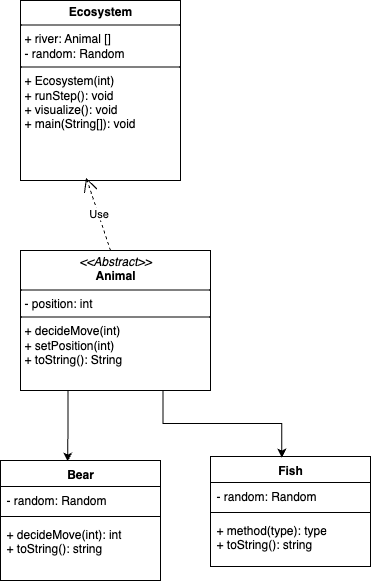

The diagram above was exported from draw.io. Its source (the exported page's mxGraphModel, read from the mxfile embedded in the PNG):
<mxGraphModel dx="1069" dy="748" grid="1" gridSize="10" guides="1" tooltips="1" connect="1" arrows="1" fold="1" page="1" pageScale="1" pageWidth="850" pageHeight="1100" math="0" shadow="0">
  <root>
    <mxCell id="0" />
    <mxCell id="1" parent="0" />
    <mxCell id="nxyuKoURfHurUB8g_Mtf-7" value="&lt;p style=&quot;margin:0px;margin-top:4px;text-align:center;&quot;&gt;&lt;b&gt;Ecosystem&lt;/b&gt;&lt;/p&gt;&lt;hr size=&quot;1&quot; style=&quot;border-style:solid;&quot;&gt;&lt;p style=&quot;margin:0px;margin-left:4px;&quot;&gt;+ river: Animal []&lt;/p&gt;&lt;p style=&quot;margin:0px;margin-left:4px;&quot;&gt;- random: Random&amp;nbsp;&lt;/p&gt;&lt;hr size=&quot;1&quot; style=&quot;border-style:solid;&quot;&gt;&lt;p style=&quot;margin:0px;margin-left:4px;&quot;&gt;+ Ecosystem(int)&lt;/p&gt;&lt;p style=&quot;margin:0px;margin-left:4px;&quot;&gt;+ runStep(): void&lt;/p&gt;&lt;p style=&quot;margin:0px;margin-left:4px;&quot;&gt;+ visualize(): void&lt;/p&gt;&lt;p style=&quot;margin:0px;margin-left:4px;&quot;&gt;+ main(String[]): void&lt;/p&gt;" style="verticalAlign=top;align=left;overflow=fill;html=1;whiteSpace=wrap;" parent="1" vertex="1">
      <mxGeometry x="40" y="60" width="160" height="180" as="geometry" />
    </mxCell>
    <mxCell id="qHBqYxKqrjFVhwnPBVpE-1" value="&lt;p style=&quot;margin:0px;margin-top:4px;text-align:center;&quot;&gt;&lt;i&gt;&amp;lt;&amp;lt;Abstract&amp;gt;&amp;gt;&lt;/i&gt;&lt;br&gt;&lt;b&gt;Animal&lt;/b&gt;&lt;/p&gt;&lt;hr size=&quot;1&quot; style=&quot;border-style:solid;&quot;&gt;&lt;p style=&quot;margin:0px;margin-left:4px;&quot;&gt;- position: int&lt;/p&gt;&lt;hr size=&quot;1&quot; style=&quot;border-style:solid;&quot;&gt;&lt;p style=&quot;margin:0px;margin-left:4px;&quot;&gt;+ decideMove(int)&lt;/p&gt;&lt;p style=&quot;margin:0px;margin-left:4px;&quot;&gt;+ setPosition(int)&lt;/p&gt;&lt;p style=&quot;margin:0px;margin-left:4px;&quot;&gt;+ toString(): String&lt;/p&gt;" style="verticalAlign=top;align=left;overflow=fill;html=1;whiteSpace=wrap;" vertex="1" parent="1">
      <mxGeometry x="40" y="310" width="190" height="140" as="geometry" />
    </mxCell>
    <mxCell id="qHBqYxKqrjFVhwnPBVpE-2" value="Use" style="endArrow=open;endSize=12;dashed=1;html=1;rounded=0;entryX=0.41;entryY=0.984;entryDx=0;entryDy=0;entryPerimeter=0;exitX=0.474;exitY=0;exitDx=0;exitDy=0;exitPerimeter=0;" edge="1" parent="1" source="qHBqYxKqrjFVhwnPBVpE-1" target="nxyuKoURfHurUB8g_Mtf-7">
      <mxGeometry width="160" relative="1" as="geometry">
        <mxPoint x="60" y="340" as="sourcePoint" />
        <mxPoint x="220" y="340" as="targetPoint" />
      </mxGeometry>
    </mxCell>
    <mxCell id="qHBqYxKqrjFVhwnPBVpE-3" value="Bear" style="swimlane;fontStyle=1;align=center;verticalAlign=top;childLayout=stackLayout;horizontal=1;startSize=26;horizontalStack=0;resizeParent=1;resizeParentMax=0;resizeLast=0;collapsible=1;marginBottom=0;whiteSpace=wrap;html=1;" vertex="1" parent="1">
      <mxGeometry x="20" y="520" width="160" height="120" as="geometry" />
    </mxCell>
    <mxCell id="qHBqYxKqrjFVhwnPBVpE-4" value="- random: Random" style="text;strokeColor=none;fillColor=none;align=left;verticalAlign=top;spacingLeft=4;spacingRight=4;overflow=hidden;rotatable=0;points=[[0,0.5],[1,0.5]];portConstraint=eastwest;whiteSpace=wrap;html=1;" vertex="1" parent="qHBqYxKqrjFVhwnPBVpE-3">
      <mxGeometry y="26" width="160" height="26" as="geometry" />
    </mxCell>
    <mxCell id="qHBqYxKqrjFVhwnPBVpE-5" value="" style="line;strokeWidth=1;fillColor=none;align=left;verticalAlign=middle;spacingTop=-1;spacingLeft=3;spacingRight=3;rotatable=0;labelPosition=right;points=[];portConstraint=eastwest;strokeColor=inherit;" vertex="1" parent="qHBqYxKqrjFVhwnPBVpE-3">
      <mxGeometry y="52" width="160" height="8" as="geometry" />
    </mxCell>
    <mxCell id="qHBqYxKqrjFVhwnPBVpE-6" value="+ decideMove(int): int&lt;div&gt;+ toString(): string&lt;/div&gt;" style="text;strokeColor=none;fillColor=none;align=left;verticalAlign=top;spacingLeft=4;spacingRight=4;overflow=hidden;rotatable=0;points=[[0,0.5],[1,0.5]];portConstraint=eastwest;whiteSpace=wrap;html=1;" vertex="1" parent="qHBqYxKqrjFVhwnPBVpE-3">
      <mxGeometry y="60" width="160" height="60" as="geometry" />
    </mxCell>
    <mxCell id="qHBqYxKqrjFVhwnPBVpE-7" value="Fish" style="swimlane;fontStyle=1;align=center;verticalAlign=top;childLayout=stackLayout;horizontal=1;startSize=26;horizontalStack=0;resizeParent=1;resizeParentMax=0;resizeLast=0;collapsible=1;marginBottom=0;whiteSpace=wrap;html=1;" vertex="1" parent="1">
      <mxGeometry x="230" y="516" width="160" height="110" as="geometry" />
    </mxCell>
    <mxCell id="qHBqYxKqrjFVhwnPBVpE-8" value="- random: Random" style="text;strokeColor=none;fillColor=none;align=left;verticalAlign=top;spacingLeft=4;spacingRight=4;overflow=hidden;rotatable=0;points=[[0,0.5],[1,0.5]];portConstraint=eastwest;whiteSpace=wrap;html=1;" vertex="1" parent="qHBqYxKqrjFVhwnPBVpE-7">
      <mxGeometry y="26" width="160" height="26" as="geometry" />
    </mxCell>
    <mxCell id="qHBqYxKqrjFVhwnPBVpE-9" value="" style="line;strokeWidth=1;fillColor=none;align=left;verticalAlign=middle;spacingTop=-1;spacingLeft=3;spacingRight=3;rotatable=0;labelPosition=right;points=[];portConstraint=eastwest;strokeColor=inherit;" vertex="1" parent="qHBqYxKqrjFVhwnPBVpE-7">
      <mxGeometry y="52" width="160" height="8" as="geometry" />
    </mxCell>
    <mxCell id="qHBqYxKqrjFVhwnPBVpE-10" value="+ method(type): type&lt;div&gt;+ toString(): string&lt;/div&gt;" style="text;strokeColor=none;fillColor=none;align=left;verticalAlign=top;spacingLeft=4;spacingRight=4;overflow=hidden;rotatable=0;points=[[0,0.5],[1,0.5]];portConstraint=eastwest;whiteSpace=wrap;html=1;" vertex="1" parent="qHBqYxKqrjFVhwnPBVpE-7">
      <mxGeometry y="60" width="160" height="50" as="geometry" />
    </mxCell>
    <mxCell id="qHBqYxKqrjFVhwnPBVpE-14" style="edgeStyle=orthogonalEdgeStyle;rounded=0;orthogonalLoop=1;jettySize=auto;html=1;exitX=0.25;exitY=1;exitDx=0;exitDy=0;entryX=0.42;entryY=0.008;entryDx=0;entryDy=0;entryPerimeter=0;" edge="1" parent="1" source="qHBqYxKqrjFVhwnPBVpE-1" target="qHBqYxKqrjFVhwnPBVpE-3">
      <mxGeometry relative="1" as="geometry" />
    </mxCell>
    <mxCell id="qHBqYxKqrjFVhwnPBVpE-15" style="edgeStyle=orthogonalEdgeStyle;rounded=0;orthogonalLoop=1;jettySize=auto;html=1;exitX=0.75;exitY=1;exitDx=0;exitDy=0;entryX=0.446;entryY=0.01;entryDx=0;entryDy=0;entryPerimeter=0;" edge="1" parent="1" source="qHBqYxKqrjFVhwnPBVpE-1" target="qHBqYxKqrjFVhwnPBVpE-7">
      <mxGeometry relative="1" as="geometry" />
    </mxCell>
  </root>
</mxGraphModel>